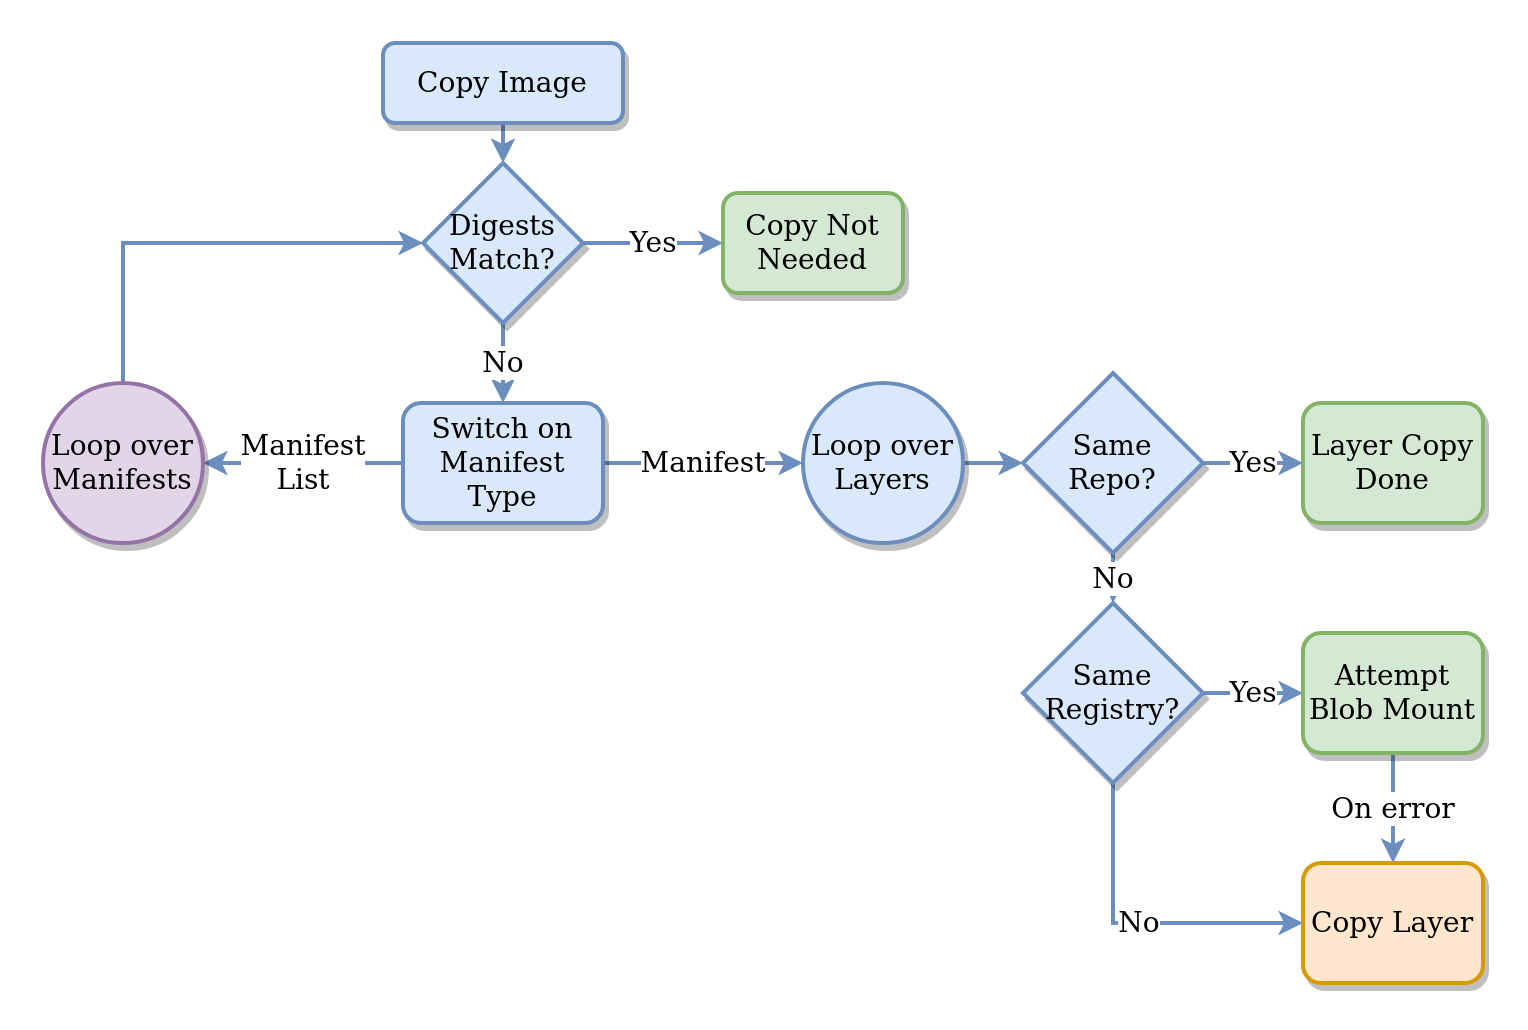

The diagram above was exported from draw.io. Its source (the exported page's mxGraphModel, read from the mxfile embedded in the PNG):
<mxGraphModel dx="1408" dy="728" grid="1" gridSize="10" guides="1" tooltips="1" connect="1" arrows="1" fold="1" page="1" pageScale="1" pageWidth="1100" pageHeight="850" math="0" shadow="0">
  <root>
    <mxCell id="0" />
    <mxCell id="1" parent="0" />
    <mxCell id="Q4S0eQY7usUk0CJU9x5g-3" value="Yes" style="edgeStyle=orthogonalEdgeStyle;rounded=0;orthogonalLoop=1;jettySize=auto;html=1;exitX=1;exitY=0.5;exitDx=0;exitDy=0;entryX=0;entryY=0.5;entryDx=0;entryDy=0;fillColor=#dae8fc;strokeColor=#6c8ebf;strokeWidth=2;fontSize=14;shadow=0;" edge="1" parent="1" source="Q4S0eQY7usUk0CJU9x5g-1" target="Q4S0eQY7usUk0CJU9x5g-2">
      <mxGeometry relative="1" as="geometry" />
    </mxCell>
    <mxCell id="Q4S0eQY7usUk0CJU9x5g-5" value="No" style="edgeStyle=orthogonalEdgeStyle;rounded=0;orthogonalLoop=1;jettySize=auto;html=1;exitX=0.5;exitY=1;exitDx=0;exitDy=0;entryX=0.5;entryY=0;entryDx=0;entryDy=0;fillColor=#dae8fc;strokeColor=#6c8ebf;strokeWidth=2;fontSize=14;shadow=0;" edge="1" parent="1" source="Q4S0eQY7usUk0CJU9x5g-1" target="Q4S0eQY7usUk0CJU9x5g-4">
      <mxGeometry relative="1" as="geometry" />
    </mxCell>
    <mxCell id="Q4S0eQY7usUk0CJU9x5g-1" value="Digests Match?" style="rhombus;whiteSpace=wrap;html=1;fillColor=#dae8fc;strokeColor=#6c8ebf;strokeWidth=2;fontSize=14;shadow=1;" vertex="1" parent="1">
      <mxGeometry x="360" y="120" width="80" height="80" as="geometry" />
    </mxCell>
    <mxCell id="Q4S0eQY7usUk0CJU9x5g-2" value="Copy Not Needed" style="rounded=1;whiteSpace=wrap;html=1;fillColor=#d5e8d4;strokeColor=#82b366;strokeWidth=2;fontSize=14;shadow=1;" vertex="1" parent="1">
      <mxGeometry x="510" y="135" width="90" height="50" as="geometry" />
    </mxCell>
    <mxCell id="Q4S0eQY7usUk0CJU9x5g-7" value="&lt;div style=&quot;font-size: 14px;&quot;&gt;Manifest&lt;/div&gt;&lt;div style=&quot;font-size: 14px;&quot;&gt;List&lt;/div&gt;" style="edgeStyle=orthogonalEdgeStyle;rounded=0;orthogonalLoop=1;jettySize=auto;html=1;exitX=0;exitY=0.5;exitDx=0;exitDy=0;entryX=1;entryY=0.5;entryDx=0;entryDy=0;fillColor=#dae8fc;strokeColor=#6c8ebf;strokeWidth=2;fontSize=14;shadow=0;" edge="1" parent="1" source="Q4S0eQY7usUk0CJU9x5g-4" target="Q4S0eQY7usUk0CJU9x5g-6">
      <mxGeometry relative="1" as="geometry">
        <mxPoint x="259.5" y="290" as="sourcePoint" />
        <mxPoint x="259.5" y="350" as="targetPoint" />
      </mxGeometry>
    </mxCell>
    <mxCell id="Q4S0eQY7usUk0CJU9x5g-10" value="Manifest" style="edgeStyle=orthogonalEdgeStyle;rounded=0;orthogonalLoop=1;jettySize=auto;html=1;exitX=1;exitY=0.5;exitDx=0;exitDy=0;entryX=0;entryY=0.5;entryDx=0;entryDy=0;fillColor=#dae8fc;strokeColor=#6c8ebf;strokeWidth=2;fontSize=14;shadow=0;" edge="1" parent="1" source="Q4S0eQY7usUk0CJU9x5g-4" target="Q4S0eQY7usUk0CJU9x5g-9">
      <mxGeometry relative="1" as="geometry" />
    </mxCell>
    <mxCell id="Q4S0eQY7usUk0CJU9x5g-4" value="Switch on Manifest Type" style="rounded=1;whiteSpace=wrap;html=1;fillColor=#dae8fc;strokeColor=#6c8ebf;strokeWidth=2;fontSize=14;shadow=1;" vertex="1" parent="1">
      <mxGeometry x="350" y="240" width="100" height="60" as="geometry" />
    </mxCell>
    <mxCell id="Q4S0eQY7usUk0CJU9x5g-8" style="edgeStyle=orthogonalEdgeStyle;rounded=0;orthogonalLoop=1;jettySize=auto;html=1;exitX=0.5;exitY=0;exitDx=0;exitDy=0;entryX=0;entryY=0.5;entryDx=0;entryDy=0;fillColor=#dae8fc;strokeColor=#6c8ebf;strokeWidth=2;fontSize=14;shadow=0;" edge="1" parent="1" source="Q4S0eQY7usUk0CJU9x5g-6" target="Q4S0eQY7usUk0CJU9x5g-1">
      <mxGeometry relative="1" as="geometry" />
    </mxCell>
    <mxCell id="Q4S0eQY7usUk0CJU9x5g-6" value="Loop over Manifests" style="ellipse;whiteSpace=wrap;html=1;aspect=fixed;fillColor=#e1d5e7;strokeColor=#9673a6;strokeWidth=2;fontSize=14;shadow=1;" vertex="1" parent="1">
      <mxGeometry x="170" y="230" width="80" height="80" as="geometry" />
    </mxCell>
    <mxCell id="Q4S0eQY7usUk0CJU9x5g-12" style="edgeStyle=orthogonalEdgeStyle;rounded=0;orthogonalLoop=1;jettySize=auto;html=1;entryX=0;entryY=0.5;entryDx=0;entryDy=0;fillColor=#dae8fc;strokeColor=#6c8ebf;strokeWidth=2;fontSize=14;shadow=0;" edge="1" parent="1" source="Q4S0eQY7usUk0CJU9x5g-9" target="Q4S0eQY7usUk0CJU9x5g-11">
      <mxGeometry relative="1" as="geometry" />
    </mxCell>
    <mxCell id="Q4S0eQY7usUk0CJU9x5g-9" value="Loop over Layers" style="ellipse;whiteSpace=wrap;html=1;aspect=fixed;fillColor=#dae8fc;strokeColor=#6c8ebf;strokeWidth=2;fontSize=14;shadow=1;" vertex="1" parent="1">
      <mxGeometry x="550" y="230" width="80" height="80" as="geometry" />
    </mxCell>
    <mxCell id="Q4S0eQY7usUk0CJU9x5g-14" value="Yes" style="edgeStyle=orthogonalEdgeStyle;rounded=0;orthogonalLoop=1;jettySize=auto;html=1;exitX=1;exitY=0.5;exitDx=0;exitDy=0;fillColor=#dae8fc;strokeColor=#6c8ebf;strokeWidth=2;fontSize=14;shadow=0;" edge="1" parent="1" source="Q4S0eQY7usUk0CJU9x5g-11" target="Q4S0eQY7usUk0CJU9x5g-13">
      <mxGeometry relative="1" as="geometry" />
    </mxCell>
    <mxCell id="Q4S0eQY7usUk0CJU9x5g-16" value="No" style="edgeStyle=orthogonalEdgeStyle;rounded=0;orthogonalLoop=1;jettySize=auto;html=1;exitX=0.5;exitY=1;exitDx=0;exitDy=0;entryX=0.5;entryY=0;entryDx=0;entryDy=0;fillColor=#dae8fc;strokeColor=#6c8ebf;strokeWidth=2;fontSize=14;shadow=0;" edge="1" parent="1" source="Q4S0eQY7usUk0CJU9x5g-11" target="Q4S0eQY7usUk0CJU9x5g-15">
      <mxGeometry relative="1" as="geometry" />
    </mxCell>
    <mxCell id="Q4S0eQY7usUk0CJU9x5g-11" value="&lt;div style=&quot;font-size: 14px;&quot;&gt;Same&lt;/div&gt;&lt;div style=&quot;font-size: 14px;&quot;&gt;Repo?&lt;/div&gt;" style="rhombus;whiteSpace=wrap;html=1;fillColor=#dae8fc;strokeColor=#6c8ebf;strokeWidth=2;fontSize=14;shadow=1;" vertex="1" parent="1">
      <mxGeometry x="660" y="225" width="90" height="90" as="geometry" />
    </mxCell>
    <mxCell id="Q4S0eQY7usUk0CJU9x5g-13" value="Layer Copy Done" style="rounded=1;whiteSpace=wrap;html=1;fillColor=#d5e8d4;strokeColor=#82b366;strokeWidth=2;fontSize=14;shadow=1;" vertex="1" parent="1">
      <mxGeometry x="800" y="240" width="90" height="60" as="geometry" />
    </mxCell>
    <mxCell id="Q4S0eQY7usUk0CJU9x5g-18" value="Yes" style="edgeStyle=orthogonalEdgeStyle;rounded=0;orthogonalLoop=1;jettySize=auto;html=1;exitX=1;exitY=0.5;exitDx=0;exitDy=0;entryX=0;entryY=0.5;entryDx=0;entryDy=0;fillColor=#dae8fc;strokeColor=#6c8ebf;strokeWidth=2;fontSize=14;shadow=0;" edge="1" parent="1" source="Q4S0eQY7usUk0CJU9x5g-15" target="Q4S0eQY7usUk0CJU9x5g-17">
      <mxGeometry relative="1" as="geometry" />
    </mxCell>
    <mxCell id="Q4S0eQY7usUk0CJU9x5g-20" value="No" style="edgeStyle=orthogonalEdgeStyle;rounded=0;orthogonalLoop=1;jettySize=auto;html=1;exitX=0.5;exitY=1;exitDx=0;exitDy=0;entryX=0;entryY=0.5;entryDx=0;entryDy=0;fillColor=#dae8fc;strokeColor=#6c8ebf;strokeWidth=2;fontSize=14;shadow=0;" edge="1" parent="1" source="Q4S0eQY7usUk0CJU9x5g-15" target="Q4S0eQY7usUk0CJU9x5g-19">
      <mxGeometry relative="1" as="geometry" />
    </mxCell>
    <mxCell id="Q4S0eQY7usUk0CJU9x5g-15" value="&lt;div style=&quot;font-size: 14px;&quot;&gt;Same&lt;/div&gt;&lt;div style=&quot;font-size: 14px;&quot;&gt;Registry?&lt;/div&gt;" style="rhombus;whiteSpace=wrap;html=1;fillColor=#dae8fc;strokeColor=#6c8ebf;strokeWidth=2;fontSize=14;shadow=1;" vertex="1" parent="1">
      <mxGeometry x="660" y="340" width="90" height="90" as="geometry" />
    </mxCell>
    <mxCell id="Q4S0eQY7usUk0CJU9x5g-21" value="On error" style="edgeStyle=orthogonalEdgeStyle;rounded=0;orthogonalLoop=1;jettySize=auto;html=1;exitX=0.5;exitY=1;exitDx=0;exitDy=0;entryX=0.5;entryY=0;entryDx=0;entryDy=0;fillColor=#dae8fc;strokeColor=#6c8ebf;strokeWidth=2;fontSize=14;shadow=0;" edge="1" parent="1" source="Q4S0eQY7usUk0CJU9x5g-17" target="Q4S0eQY7usUk0CJU9x5g-19">
      <mxGeometry relative="1" as="geometry" />
    </mxCell>
    <mxCell id="Q4S0eQY7usUk0CJU9x5g-17" value="Attempt Blob Mount" style="rounded=1;whiteSpace=wrap;html=1;fillColor=#d5e8d4;strokeColor=#82b366;strokeWidth=2;fontSize=14;shadow=1;" vertex="1" parent="1">
      <mxGeometry x="800" y="355" width="90" height="60" as="geometry" />
    </mxCell>
    <mxCell id="Q4S0eQY7usUk0CJU9x5g-19" value="Copy Layer" style="rounded=1;whiteSpace=wrap;html=1;fillColor=#ffe6cc;strokeColor=#d79b00;strokeWidth=2;fontSize=14;shadow=1;" vertex="1" parent="1">
      <mxGeometry x="800" y="470" width="90" height="60" as="geometry" />
    </mxCell>
    <mxCell id="Q4S0eQY7usUk0CJU9x5g-23" style="edgeStyle=orthogonalEdgeStyle;rounded=0;orthogonalLoop=1;jettySize=auto;html=1;exitX=0.5;exitY=1;exitDx=0;exitDy=0;entryX=0.5;entryY=0;entryDx=0;entryDy=0;fillColor=#dae8fc;strokeColor=#6c8ebf;strokeWidth=2;fontSize=14;shadow=0;" edge="1" parent="1" source="Q4S0eQY7usUk0CJU9x5g-22" target="Q4S0eQY7usUk0CJU9x5g-1">
      <mxGeometry relative="1" as="geometry" />
    </mxCell>
    <mxCell id="Q4S0eQY7usUk0CJU9x5g-22" value="Copy Image" style="rounded=1;whiteSpace=wrap;html=1;fillColor=#dae8fc;strokeColor=#6c8ebf;strokeWidth=2;fontSize=14;shadow=1;" vertex="1" parent="1">
      <mxGeometry x="340" y="60" width="120" height="40" as="geometry" />
    </mxCell>
  </root>
</mxGraphModel>